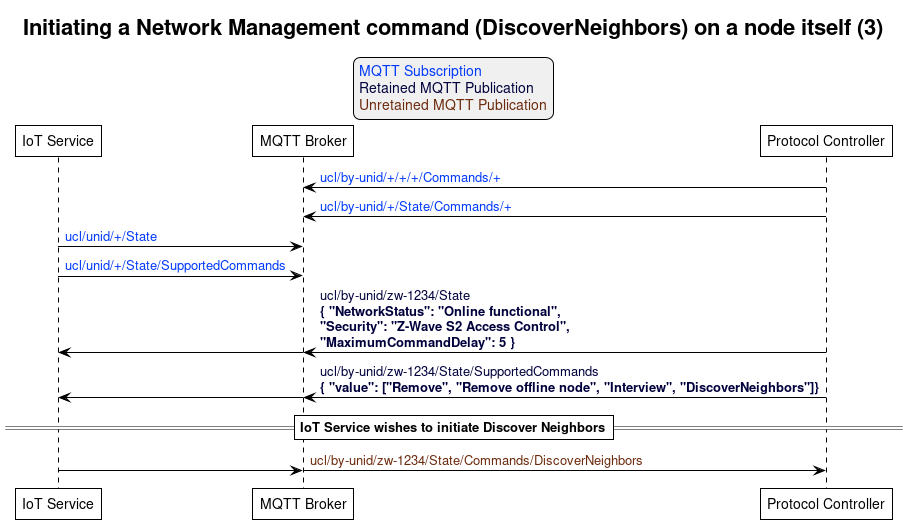

The diagram above was rendered by PlantUML. Its source (embedded in the PNG):
@startuml
' Allows to do simultaneous transmissions
!pragma teoz true

' Style for the diagram
!theme plain
skinparam LegendBackgroundColor #F0F0F0

title Initiating a Network Management command (DiscoverNeighbors) on a node itself (3)

legend top
<font color=#0039FB>MQTT Subscription</font>
<font color=#00003C>Retained MQTT Publication</font>
<font color=#6C2A0D>Unretained MQTT Publication</font>
endlegend


' List of participants
participant "IoT Service" as iot_service
participant "MQTT Broker" as mqtt_broker
participant "Protocol Controller" as protocol_controller

protocol_controller -> mqtt_broker: <font color=#0039FB>ucl/by-unid/+/+/+/Commands/+</font>
protocol_controller -> mqtt_broker: <font color=#0039FB>ucl/by-unid/+/State/Commands/+</font>

iot_service -> mqtt_broker: <font color=#0039FB>ucl/unid/+/State</font>
iot_service -> mqtt_broker: <font color=#0039FB>ucl/unid/+/State/SupportedCommands</font>

protocol_controller -> mqtt_broker : <font color=#00003C>ucl/by-unid/zw-1234/State \n<font color=#00003C><b>{ "NetworkStatus": "Online functional", \n<font color=#00003C><b>"Security": "Z-Wave S2 Access Control", \n<font color=#00003C><b>"MaximumCommandDelay": 5 }</b>
& mqtt_broker -> iot_service

protocol_controller -> mqtt_broker : <font color=#00003C>ucl/by-unid/zw-1234/State/SupportedCommands \n<font color=#00003C><b>{ "value": ["Remove", "Remove offline node", "Interview", "DiscoverNeighbors"]}</b>
& mqtt_broker -> iot_service

== IoT Service wishes to initiate Discover Neighbors==

iot_service -> mqtt_broker
& mqtt_broker -> protocol_controller : <font color=#6C2A0D>ucl/by-unid/zw-1234/State/Commands/DiscoverNeighbors
@enduml